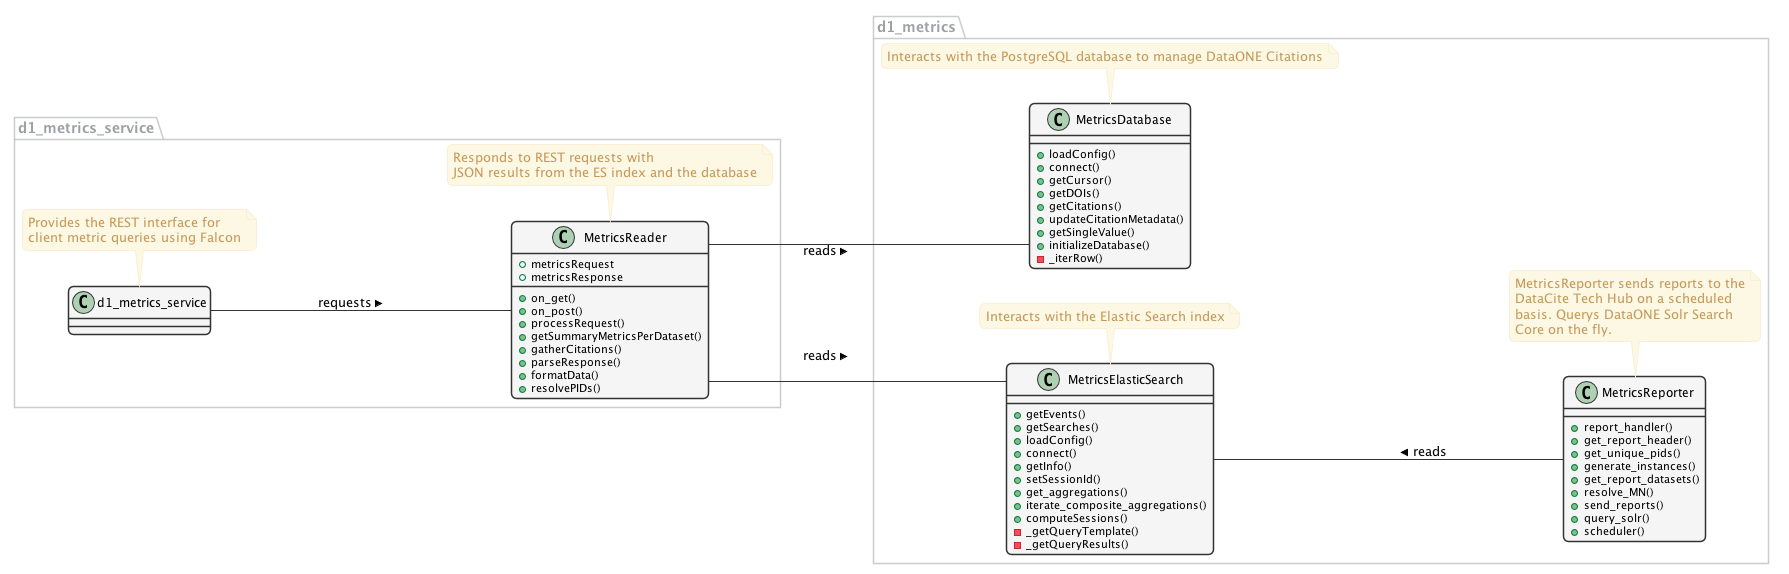

The diagram above was rendered by PlantUML. Its source (embedded in the PNG):
@startuml ../images/metrics-service-class-diagram.png

      skinparam shadowing false   
      skinparam roundcorner 10

      skinparam sequence {
      	ArrowColor #1F4260
      	LifeLineBorderColor #1F4260
      	LifeLineBackgroundColor #428BCA
      	ParticipantBorderColor #AAAAAA
      	ParticipantBackgroundColor #F5F5F5
        ActorBackgroundColor #DDDDDD
        ActorBorderColor #333333
      }
      
      skinparam noteFontColor #C49858
      skinparam note {
        BackgroundColor #FCF8E4
        BorderColor #FCEED6   
      }
      
      skinparam class {
        BackgroundColor #F5F5F5
        BorderColor #333333
        ArrowColor #333333   
      }   
      
      skinparam packageFontColor #9DA0A4
      skinparam package {
        BorderColor #CCCCCC
      }   
         

  skinparam linetype ortho
  left to right direction


  package d1_metrics {
      class MetricsDatabase {
          + loadConfig()
          + connect()
          + getCursor()
          + getDOIs()
          + getCitations()
          + updateCitationMetadata()
          + getSingleValue()
          + initializeDatabase()
          - _iterRow()
      }
      
      note bottom of MetricsDatabase
          Interacts with the PostgreSQL database to manage DataONE Citations
      end note
      
      class MetricsReporter {
          + report_handler()
          + get_report_header()
          + get_unique_pids()
          + generate_instances()
          + get_report_datasets()
          + resolve_MN()
          + send_reports()
          + query_solr()
          + scheduler()
      }
      
      note bottom of MetricsReporter
          MetricsReporter sends reports to the
          DataCite Tech Hub on a scheduled 
          basis. Querys DataONE Solr Search 
          Core on the fly.
      end note
      
      class MetricsElasticSearch {
          + getEvents()
          + getSearches()
          + loadConfig()
          + connect()
          + getInfo()
          + setSessionId()
          + get_aggregations()
          + iterate_composite_aggregations()
          + computeSessions()
          - _getQueryTemplate()
          - _getQueryResults()
      }
      
      note bottom of MetricsElasticSearch
          Interacts with the Elastic Search index
      end note

  }

  package d1_metrics_service {
      class MetricsReader {
          + metricsRequest
          + metricsResponse
          + on_get()
          + on_post()
          + processRequest()
          + getSummaryMetricsPerDataset()
          + gatherCitations()
          + parseResponse()
          + formatData()
          + resolvePIDs()
      }

      note bottom of MetricsReader
          Responds to REST requests with
          JSON results from the ES index and the database
      end note

      class d1_metrics_service {

      }
      
      note bottom of d1_metrics_service
          Provides the REST interface for
          client metric queries using Falcon
      end note

  }

  d1_metrics_service -down- MetricsReader: requests > 
  MetricsReader -down- MetricsElasticSearch: reads >
  MetricsReader -down- MetricsDatabase: reads >
  MetricsReporter -up- MetricsElasticSearch: reads >


  @enduml